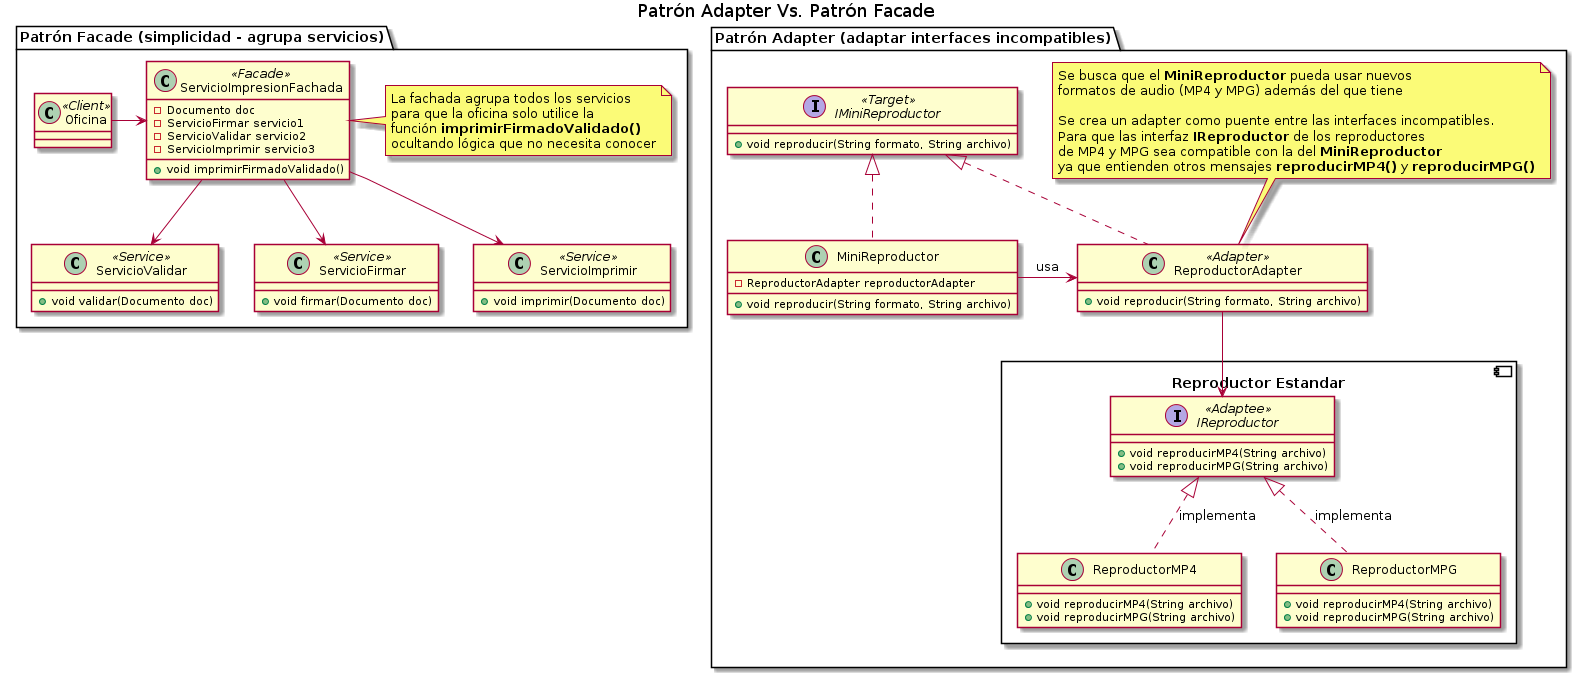

The diagram above was rendered by PlantUML. Its source (embedded in the PNG):
@startuml
Title Patrón Adapter Vs. Patrón Facade

' ================
' ==== CLASES ====
' ================

package "Patrón Facade (simplicidad - agrupa servicios)"{
    class Oficina <<Client>>

    class ServicioImpresionFachada <<Facade>>{
        -Documento doc
        -ServicioFirmar servicio1
        -ServicioValidar servicio2
        -ServicioImprimir servicio3
        +void imprimirFirmadoValidado()
    }

    class ServicioValidar <<Service>>{
        +void validar(Documento doc)
    }

    class ServicioFirmar <<Service>>{
        +void firmar(Documento doc)
    }    

    class ServicioImprimir <<Service>>{
        +void imprimir(Documento doc)
    }    

    note right of ServicioImpresionFachada
    La fachada agrupa todos los servicios
    para que la oficina solo utilice la
    función **imprimirFirmadoValidado()**
    ocultando lógica que no necesita conocer
    end note
}

package "Patrón Adapter (adaptar interfaces incompatibles)"{

    component "Reproductor Estandar"{
        interface IReproductor <<Adaptee>>{
            +void reproducirMP4(String archivo)
            +void reproducirMPG(String archivo)
        }

        class ReproductorMP4{
            +void reproducirMP4(String archivo)
            +void reproducirMPG(String archivo)
        }

        class ReproductorMPG{
            +void reproducirMP4(String archivo)
            +void reproducirMPG(String archivo)
        }
    }

    interface IMiniReproductor <<Target>>{
        +void reproducir(String formato, String archivo)
    }

    class MiniReproductor {
        -ReproductorAdapter reproductorAdapter
        +void reproducir(String formato, String archivo)
    }

    class ReproductorAdapter <<Adapter>>{
        +void reproducir(String formato, String archivo)
    }

    note top of ReproductorAdapter
    Se busca que el **MiniReproductor** pueda usar nuevos
    formatos de audio (MP4 y MPG) además del que tiene

    Se crea un adapter como puente entre las interfaces incompatibles.
    Para que las interfaz **IReproductor** de los reproductores 
    de MP4 y MPG sea compatible con la del **MiniReproductor**
    ya que entienden otros mensajes **reproducirMP4()** y **reproducirMPG()**
    end note

}

' =====================
' ==== RELACIONES =====
' =====================

Oficina                     -right-> ServicioImpresionFachada
ServicioImpresionFachada    -down-> ServicioValidar
ServicioImpresionFachada    -down-> ServicioFirmar
ServicioImpresionFachada    -down-> ServicioImprimir

ReproductorMP4              .up.|> IReproductor : implementa
ReproductorMPG              .up.|> IReproductor : implementa

ReproductorAdapter        -down-> IReproductor
ReproductorAdapter        .up.|> IMiniReproductor
MiniReproductor             .up.|> IMiniReproductor

MiniReproductor             -right-> ReproductorAdapter : usa



@enduml